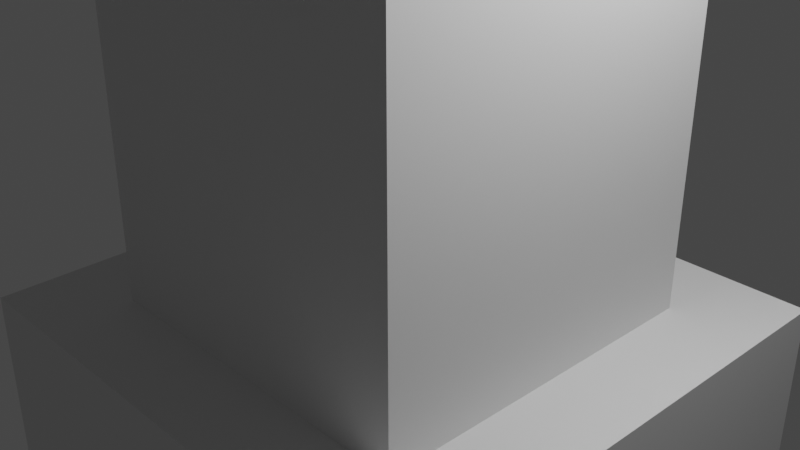 # Source: Whip2.blend  (saved by Blender 2.91.10; exported with 4.5.12 LTS)
import bpy
from mathutils import Matrix  # noqa: F401  (used for matrix-valued properties, if any)

bpy.ops.wm.read_factory_settings(use_empty=True)
scene = bpy.context.scene
scene.name = 'Scene'

# ---- collections
col_collection = bpy.data.collections.new('Collection'); scene.collection.children.link(col_collection)

# ---- world
world_world = bpy.data.worlds.new('World'); scene.world = world_world
world_world.use_nodes = True; world_world.node_tree.nodes.clear()
_N = world_world.node_tree.nodes; _L = world_world.node_tree.links
n0 = _N.new('ShaderNodeOutputWorld'); n0.name = 'World Output'; n0.location = (300, 300)
n1 = _N.new('ShaderNodeBackground'); n1.name = 'Background'; n1.location = (10, 300)
n1.inputs[0].default_value = (0.05088, 0.05088, 0.05088, 1.0)
_L.new(n1.outputs[0], n0.inputs[0])
n0.is_active_output = True
world_world.color = (0.05088, 0.05088, 0.05088)
world_world.use_sun_shadow = False
world_world.sun_shadow_jitter_overblur = 0.0

# ---- cameras
cam_camera = bpy.data.cameras.new('Camera')
cam_camera.clip_end = 100.0
cam_camera.ortho_scale = 7.314

# ---- lights
light_light = bpy.data.lights.new('Light', 'POINT')
light_light.transmission_factor = 0.0
light_light.energy = 1000.0
light_light.shadow_soft_size = 0.1
light_light.shadow_maximum_resolution = 0.006
light_light.use_absolute_resolution = True

# ---- meshes
me_w_rfel = bpy.data.meshes.new('Würfel')
me_w_rfel.from_pydata([(-2.0, -5.0, 0.0), (-2.0, -5.0, 5.0), (-2.0, 3.0, 0.0), (-2.0, 3.0, 5.0), (6.0, -5.0, 0.0), (6.0, -5.0, 5.0), (6.0, 3.0, 0.0), (6.0, 3.0, 5.0)], [], [(0, 1, 3, 2), (2, 3, 7, 6), (6, 7, 5, 4), (4, 5, 1, 0), (2, 6, 4, 0), (7, 3, 1, 5)])
_uv = me_w_rfel.uv_layers.new(name='UV-Map')
_uv.uv.foreach_set('vector', [0.25, 0.7969, 0.25, 0.875, 0.125, 0.875, 0.125, 0.7969, 0.125, 0.7969, 0.125, 0.875, 0.0, 0.875, 0.0, 0.7969, 0.5, 0.7969, 0.5, 0.875, 0.375, 0.875, 0.375, 0.7969, 0.375, 0.7969, 0.375, 0.875, 0.25, 0.875, 0.25, 0.7969, 0.25, 0.875, 0.25, 1.0, 0.375, 1.0, 0.375, 0.875, 0.125, 1.0, 0.125, 0.875, 0.25, 0.875, 0.25, 1.0])
me_w_rfel.use_remesh_fix_poles = True
me_w_rfel.use_remesh_preserve_attributes = False
me_w_rfel.use_mirror_vertex_groups = False
me_w_rfel.update()
me_w_rfel_001 = bpy.data.meshes.new('Würfel.001')
me_w_rfel_001.from_pydata([(-1.0, -4.0, 0.0), (-1.0, -4.0, 12.0), (-1.0, 2.0, 0.0), (-1.0, 2.0, 12.0), (5.0, -4.0, 0.0), (5.0, -4.0, 12.0), (5.0, 2.0, 0.0), (5.0, 2.0, 12.0)], [], [(0, 1, 3, 2), (2, 3, 7, 6), (6, 7, 5, 4), (4, 5, 1, 0), (2, 6, 4, 0), (7, 3, 1, 5)])
_uv = me_w_rfel_001.uv_layers.new(name='UV-Map')
_uv.uv.foreach_set('vector', [0.1875, 0.5156, 0.1875, 0.7031, 0.09375, 0.7031, 0.09375, 0.5156, 0.09375, 0.5156, 0.09375, 0.7031, 0.0, 0.7031, 0.0, 0.5156, 0.375, 0.5156, 0.375, 0.7031, 0.2812, 0.7031, 0.2812, 0.5156, 0.2812, 0.5156, 0.2812, 0.7031, 0.1875, 0.7031, 0.1875, 0.5156, 0.1875, 0.7031, 0.1875, 0.7969, 0.2812, 0.7969, 0.2812, 0.7031, 0.09375, 0.7969, 0.09375, 0.7031, 0.1875, 0.7031, 0.1875, 0.7969])
me_w_rfel_001.use_remesh_fix_poles = True
me_w_rfel_001.use_remesh_preserve_attributes = False
me_w_rfel_001.use_mirror_vertex_groups = False
me_w_rfel_001.update()
me_w_rfel_002 = bpy.data.meshes.new('Würfel.002')
me_w_rfel_002.from_pydata([(0.0, -3.0, 0.0), (0.0, -3.0, 12.0), (0.0, 1.0, 0.0), (0.0, 1.0, 12.0), (4.0, -3.0, 0.0), (4.0, -3.0, 12.0), (4.0, 1.0, 0.0), (4.0, 1.0, 12.0)], [], [(0, 1, 3, 2), (2, 3, 7, 6), (6, 7, 5, 4), (4, 5, 1, 0), (2, 6, 4, 0), (7, 3, 1, 5)])
_uv = me_w_rfel_002.uv_layers.new(name='UV-Map')
_uv.uv.foreach_set('vector', [0.5, 0.375, 0.5, 0.5625, 0.4375, 0.5625, 0.4375, 0.375, 0.4375, 0.375, 0.4375, 0.5625, 0.375, 0.5625, 0.375, 0.375, 0.625, 0.375, 0.625, 0.5625, 0.5625, 0.5625, 0.5625, 0.375, 0.5625, 0.375, 0.5625, 0.5625, 0.5, 0.5625, 0.5, 0.375, 0.5, 0.5625, 0.5, 0.625, 0.5625, 0.625, 0.5625, 0.5625, 0.4375, 0.625, 0.4375, 0.5625, 0.5, 0.5625, 0.5, 0.625])
me_w_rfel_002.use_remesh_fix_poles = True
me_w_rfel_002.use_remesh_preserve_attributes = False
me_w_rfel_002.use_mirror_vertex_groups = False
me_w_rfel_002.update()
me_w_rfel_003 = bpy.data.meshes.new('Würfel.003')
me_w_rfel_003.from_pydata([(1.0, -2.0, -6.0), (1.0, -2.0, 9.0), (1.0, 0.0, -6.0), (1.0, 0.0, 9.0), (3.0, -2.0, -6.0), (3.0, -2.0, 9.0), (3.0, 0.0, -6.0), (3.0, 0.0, 9.0)], [], [(0, 1, 3, 2), (2, 3, 7, 6), (6, 7, 5, 4), (4, 5, 1, 0), (2, 6, 4, 0), (7, 3, 1, 5)])
_uv = me_w_rfel_003.uv_layers.new(name='UV-Map')
_uv.uv.foreach_set('vector', [0.0625, 0.25, 0.0625, 0.4844, 0.03125, 0.4844, 0.03125, 0.25, 0.03125, 0.25, 0.03125, 0.4844, 0.0, 0.4844, 0.0, 0.25, 0.125, 0.25, 0.125, 0.4844, 0.09375, 0.4844, 0.09375, 0.25, 0.09375, 0.25, 0.09375, 0.4844, 0.0625, 0.4844, 0.0625, 0.25, 0.0625, 0.4844, 0.0625, 0.5156, 0.09375, 0.5156, 0.09375, 0.4844, 0.03125, 0.5156, 0.03125, 0.4844, 0.0625, 0.4844, 0.0625, 0.5156])
me_w_rfel_003.use_remesh_fix_poles = True
me_w_rfel_003.use_remesh_preserve_attributes = False
me_w_rfel_003.use_mirror_vertex_groups = False
me_w_rfel_003.update()
me_w_rfel_004 = bpy.data.meshes.new('Würfel.004')
me_w_rfel_004.from_pydata([(2.0, -2.0, -19.0), (2.0, -2.0, -4.0), (2.0, -1.0, -19.0), (2.0, -1.0, -4.0), (3.0, -2.0, -19.0), (3.0, -2.0, -4.0), (3.0, -1.0, -19.0), (3.0, -1.0, -4.0)], [], [(0, 1, 3, 2), (2, 3, 7, 6), (6, 7, 5, 4), (4, 5, 1, 0), (2, 6, 4, 0), (7, 3, 1, 5)])
_uv = me_w_rfel_004.uv_layers.new(name='UV-Map')
_uv.uv.foreach_set('vector', [0.1562, 0.2656, 0.1562, 0.5, 0.1406, 0.5, 0.1406, 0.2656, 0.1406, 0.2656, 0.1406, 0.5, 0.125, 0.5, 0.125, 0.2656, 0.1875, 0.2656, 0.1875, 0.5, 0.1719, 0.5, 0.1719, 0.2656, 0.1719, 0.2656, 0.1719, 0.5, 0.1562, 0.5, 0.1562, 0.2656, 0.1562, 0.5, 0.1562, 0.5156, 0.1719, 0.5156, 0.1719, 0.5, 0.1406, 0.5156, 0.1406, 0.5, 0.1562, 0.5, 0.1562, 0.5156])
me_w_rfel_004.use_remesh_fix_poles = True
me_w_rfel_004.use_remesh_preserve_attributes = False
me_w_rfel_004.use_mirror_vertex_groups = False
me_w_rfel_004.update()
arm_skelett = bpy.data.armatures.new('Skelett')  # bones are not reproduced
arm_skelett_001 = bpy.data.armatures.new('Skelett.001')  # bones are not reproduced
arm_skelett_002 = bpy.data.armatures.new('Skelett.002')  # bones are not reproduced

# ---- objects
ob_cube_001 = bpy.data.objects.new('cube.001', me_w_rfel)
ob_cube_002 = bpy.data.objects.new('cube.002', me_w_rfel_001)
ob_cube_003 = bpy.data.objects.new('cube.003', me_w_rfel_002)
ob_cube_004 = bpy.data.objects.new('cube.004', me_w_rfel_003)
ob_cube = bpy.data.objects.new('cube', me_w_rfel_004)
ob_skelett = bpy.data.objects.new('Skelett', arm_skelett)
ob_skelett_001 = bpy.data.objects.new('Skelett.001', arm_skelett_001)
ob_skelett_002 = bpy.data.objects.new('Skelett.002', arm_skelett_002)
ob_light = bpy.data.objects.new('Light', light_light)
ob_camera = bpy.data.objects.new('Camera', cam_camera)

# ---- transforms, parenting, visibility, modifiers, constraints
ob_cube_001.location = (1.198, 2.045, -0.0773)
ob_cube_001.rotation_euler = (0.0, 0.0, -1.569)
ob_cube_001.scale = (0.9833, 0.9833, 0.9833)
ob_cube_001.lineart.crease_threshold = 0.0
ob_cube_002.location = (1.198, 2.045, 2.873)
ob_cube_002.rotation_euler = (0.0, 0.0, -1.569)
ob_cube_002.scale = (0.9833, 0.9833, 0.9833)
ob_cube_002.lineart.crease_threshold = 0.0
ob_cube_003.parent = ob_skelett
ob_cube_003.matrix_parent_inverse = Matrix(((0.1456, -0.0, 0.0, -0.0), (-0.0, 0.1456, -0.0, 0.0), (0.0, -0.0, 0.1456, -1.325), (-0.0, 0.0, -0.0, 1.0)))
ob_cube_003.location = (1.198, 2.045, 12.71)
ob_cube_003.rotation_euler = (0.0, 0.0, -1.569)
ob_cube_003.scale = (0.9833, 0.9833, 0.9833)
ob_cube_003.lineart.crease_threshold = 0.0
_vg = ob_cube_003.vertex_groups.new(name='Bone')
_vg.add([0, 1, 2, 3, 4, 5, 6, 7], 1.0, 'REPLACE')
_m = ob_cube_003.modifiers.new('Skelett', 'ARMATURE')
_m.object = ob_skelett
ob_cube_004.parent = ob_skelett_001
ob_cube_004.matrix_parent_inverse = Matrix(((0.1661, -0.0, 0.0, -0.0), (-0.0, 0.1661, -0.0, 0.0), (0.0, -0.0, 0.1661, -3.244), (-0.0, 0.0, -0.0, 1.0)))
ob_cube_004.location = (1.198, 2.045, 26.99)
ob_cube_004.rotation_euler = (0.0, 0.0, -1.569)
ob_cube_004.scale = (0.9833, 0.9833, 0.9833)
ob_cube_004.lineart.crease_threshold = 0.0
_vg = ob_cube_004.vertex_groups.new(name='Bone')
_vg.add([0, 1, 2, 3, 4, 5, 6, 7], 1.0, 'REPLACE')
_m = ob_cube_004.modifiers.new('Skelett', 'ARMATURE')
_m.object = ob_skelett_001
ob_cube.parent = ob_skelett_002
ob_cube.matrix_parent_inverse = Matrix(((0.1661, -0.0, 0.0, -0.0), (-0.0, 0.1661, -0.0, 0.0), (0.0, -0.0, 0.1661, -5.199), (-0.0, 0.0, -0.0, 1.0)))
ob_cube.location = (1.616, 2.428, 52.52)
ob_cube.rotation_euler = (0.0, 0.0, -1.569)
ob_cube.scale = (0.9833, 0.9833, 0.9833)
ob_cube.lineart.crease_threshold = 0.0
_vg = ob_cube.vertex_groups.new(name='Bone')
_vg.add([0, 1, 2, 3, 4, 5, 6, 7], 1.0, 'REPLACE')
_m = ob_cube.modifiers.new('Skelett', 'ARMATURE')
_m.object = ob_skelett_002
ob_skelett.location = (0.0, 0.0, 9.1)
ob_skelett.scale = (6.87, 6.87, 6.87)
ob_skelett.show_in_front = True
ob_skelett.lineart.crease_threshold = 0.0
ob_skelett_001.location = (0.0, 0.0, 19.54)
ob_skelett_001.scale = (6.021, 6.021, 6.021)
ob_skelett_001.show_in_front = True
ob_skelett_001.lineart.crease_threshold = 0.0
ob_skelett_002.location = (0.0, 0.0, 31.31)
ob_skelett_002.scale = (6.021, 6.021, 6.021)
ob_skelett_002.show_in_front = True
ob_skelett_002.lineart.crease_threshold = 0.0
ob_light.location = (1.215, -3.93, 21.46)
ob_light.rotation_euler = (0.6503, 0.05522, 0.2976)
ob_light.scale = (0.9833, 0.9833, 0.9833)
ob_light.lock_rotations_4d = False
ob_light.empty_display_type = 'ARROWS'
ob_light.color = (0.0, 0.0, 0.0, 0.0)
ob_light.lineart.crease_threshold = 0.0
ob_camera.location = (-6.577, -7.173, 20.53)
ob_camera.rotation_euler = (1.109, -0.0, -0.7539)
ob_camera.scale = (0.9833, 0.9833, 0.9833)
ob_camera.lock_rotations_4d = False
ob_camera.empty_display_type = 'ARROWS'
ob_camera.color = (0.0, 0.0, 0.0, 0.0)
ob_camera.display_type = 'WIRE'
ob_camera.lineart.crease_threshold = 0.0

# ---- collection membership
scene.collection.objects.link(ob_cube_001)
scene.collection.objects.link(ob_cube_002)
scene.collection.objects.link(ob_cube_003)
scene.collection.objects.link(ob_cube_004)
scene.collection.objects.link(ob_cube)
scene.collection.objects.link(ob_skelett)
scene.collection.objects.link(ob_skelett_001)
scene.collection.objects.link(ob_skelett_002)
col_collection.objects.link(ob_light)
col_collection.objects.link(ob_camera)

# ---- scene / render settings (as saved in the file)
scene.camera = ob_camera
scene.frame_start = 1; scene.frame_end = 300; scene.frame_set(201)
scene.render.engine = 'BLENDER_EEVEE_NEXT'
scene.cycles.use_denoising = False
scene.cycles.samples = 128
scene.cycles.sampling_pattern = 'TABULATED_SOBOL'
scene.cycles.use_adaptive_sampling = False
scene.cycles.use_light_tree = False
scene.view_settings.view_transform = 'Filmic'
bpy.context.view_layer.update()
